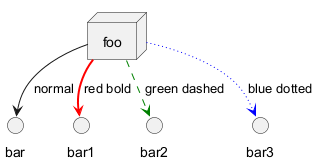

The diagram above was rendered by PlantUML. Its source (embedded in the PNG):
@startuml
node foo
foo --> bar : normal
foo --> bar1 #line:red;line.bold;text:red : red bold
foo --> bar2 #green;line.dashed;text:green : green dashed
foo --> bar3 #blue;line.dotted;text:blue : blue dotted
@enduml